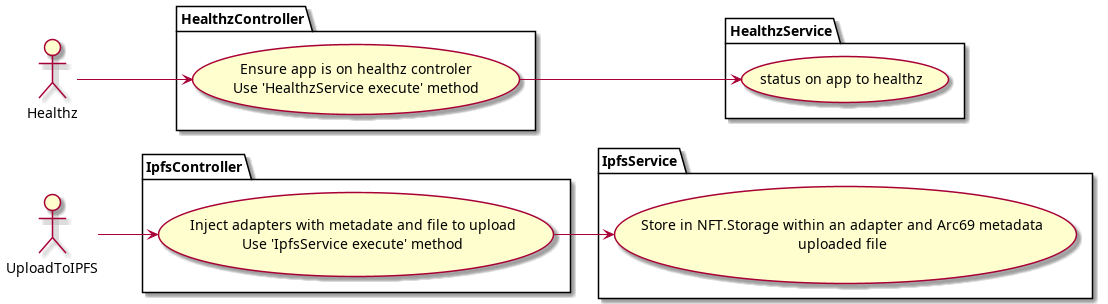

The diagram above was rendered by PlantUML. Its source (embedded in the PNG):
@startuml useCases
left to right direction

actor UploadToIPFS as utipfs
package IpfsController {
  usecase IpfsControllerUC as "Inject adapters with metadate and file to upload
  Use 'IpfsService execute' method"
}
package IpfsService {
  usecase IpfsServiceUC as "Store in NFT.Storage within an adapter and Arc69 metadata
  uploaded file"
}
utipfs --> IpfsControllerUC
IpfsControllerUC --> IpfsServiceUC

actor Healthz as healthz
package HealthzController {
  usecase HealthzControllerUC as "Ensure app is on healthz controler
  Use 'HealthzService execute' method"
}
package HealthzService {
  usecase HealthzServiceUC as "status on app to healthz"
}
healthz --> HealthzControllerUC
HealthzControllerUC --> HealthzServiceUC
@enduml